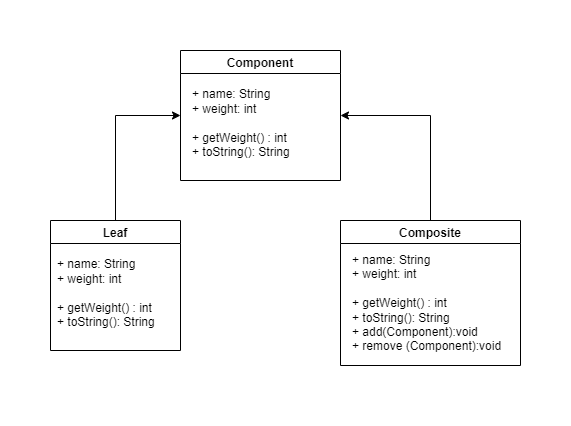

The diagram above was exported from draw.io. Its source (the exported page's mxGraphModel, read from the mxfile embedded in the PNG):
<mxGraphModel dx="1222" dy="1217" grid="1" gridSize="10" guides="1" tooltips="1" connect="1" arrows="1" fold="1" page="1" pageScale="1" pageWidth="827" pageHeight="1169" math="0" shadow="0">
  <root>
    <mxCell id="0" />
    <mxCell id="1" parent="0" />
    <mxCell id="9PT4FmSi_6Z4PaSih9qd-1" value="Component" style="swimlane;" vertex="1" parent="1">
      <mxGeometry x="360" y="390" width="160" height="130" as="geometry" />
    </mxCell>
    <mxCell id="9PT4FmSi_6Z4PaSih9qd-2" value="&lt;div&gt;+ name: String&lt;/div&gt;&lt;div&gt;+ weight: int&lt;/div&gt;&lt;div&gt;&lt;br&gt;&lt;/div&gt;&lt;div&gt;&lt;div&gt;+ getWeight() : int&lt;/div&gt;&lt;div&gt;+ toString(): String&lt;/div&gt;&lt;/div&gt;&lt;div&gt;&lt;br&gt;&lt;/div&gt;" style="text;html=1;align=left;verticalAlign=middle;resizable=0;points=[];autosize=1;strokeColor=none;fillColor=none;" vertex="1" parent="9PT4FmSi_6Z4PaSih9qd-1">
      <mxGeometry x="10" y="30" width="120" height="100" as="geometry" />
    </mxCell>
    <mxCell id="9PT4FmSi_6Z4PaSih9qd-9" style="edgeStyle=orthogonalEdgeStyle;rounded=0;orthogonalLoop=1;jettySize=auto;html=1;entryX=0;entryY=0.5;entryDx=0;entryDy=0;" edge="1" parent="1" source="9PT4FmSi_6Z4PaSih9qd-6" target="9PT4FmSi_6Z4PaSih9qd-1">
      <mxGeometry relative="1" as="geometry" />
    </mxCell>
    <mxCell id="9PT4FmSi_6Z4PaSih9qd-6" value="Leaf" style="swimlane;" vertex="1" parent="1">
      <mxGeometry x="230" y="560" width="130" height="130" as="geometry" />
    </mxCell>
    <mxCell id="9PT4FmSi_6Z4PaSih9qd-7" value="&lt;div&gt;+ name: String&lt;/div&gt;&lt;div&gt;+ weight: int&lt;/div&gt;&lt;div&gt;&lt;br&gt;&lt;/div&gt;&lt;div&gt;&lt;div&gt;+ getWeight() : int&lt;/div&gt;&lt;div&gt;+ toString(): String&lt;/div&gt;&lt;/div&gt;&lt;div&gt;&lt;br&gt;&lt;/div&gt;" style="text;html=1;align=left;verticalAlign=middle;resizable=0;points=[];autosize=1;strokeColor=none;fillColor=none;" vertex="1" parent="9PT4FmSi_6Z4PaSih9qd-6">
      <mxGeometry x="5" y="30" width="120" height="100" as="geometry" />
    </mxCell>
    <mxCell id="9PT4FmSi_6Z4PaSih9qd-12" style="edgeStyle=orthogonalEdgeStyle;rounded=0;orthogonalLoop=1;jettySize=auto;html=1;entryX=1;entryY=0.5;entryDx=0;entryDy=0;" edge="1" parent="1" source="9PT4FmSi_6Z4PaSih9qd-10" target="9PT4FmSi_6Z4PaSih9qd-1">
      <mxGeometry relative="1" as="geometry">
        <mxPoint x="600" y="440" as="targetPoint" />
      </mxGeometry>
    </mxCell>
    <mxCell id="9PT4FmSi_6Z4PaSih9qd-10" value="Composite" style="swimlane;" vertex="1" parent="1">
      <mxGeometry x="520" y="560" width="180" height="145" as="geometry" />
    </mxCell>
    <mxCell id="9PT4FmSi_6Z4PaSih9qd-11" value="&lt;div&gt;+ name: String&lt;/div&gt;&lt;div&gt;+ weight: int&lt;/div&gt;&lt;div&gt;&lt;br&gt;&lt;/div&gt;&lt;div&gt;&lt;div&gt;+ getWeight() : int&lt;/div&gt;&lt;div&gt;+ toString(): String&lt;/div&gt;&lt;/div&gt;&lt;div&gt;+ add(Component):void&lt;/div&gt;&lt;div&gt;+ remove (Component):void&lt;/div&gt;&lt;div&gt;&lt;br&gt;&lt;/div&gt;" style="text;html=1;align=left;verticalAlign=middle;resizable=0;points=[];autosize=1;strokeColor=none;fillColor=none;" vertex="1" parent="9PT4FmSi_6Z4PaSih9qd-10">
      <mxGeometry x="10" y="25" width="170" height="130" as="geometry" />
    </mxCell>
  </root>
</mxGraphModel>